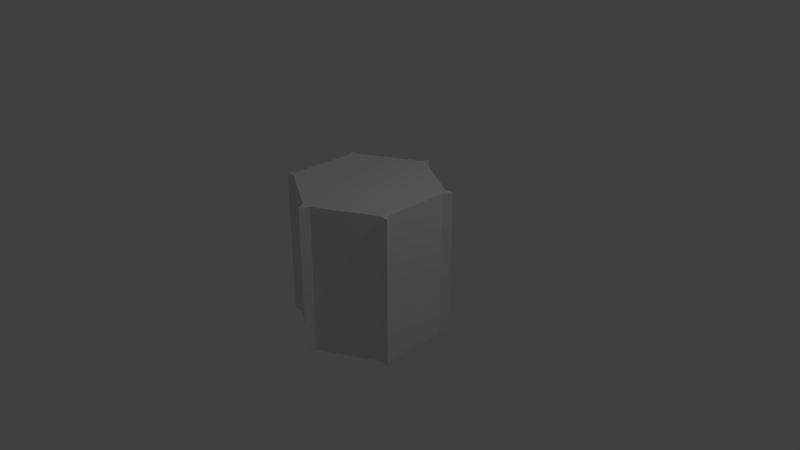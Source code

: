# Source: hexpillar.blend  (saved by Blender 2.79.0; exported with 4.5.12 LTS)
import bpy
from mathutils import Matrix  # noqa: F401  (used for matrix-valued properties, if any)

bpy.ops.wm.read_factory_settings(use_empty=True)
scene = bpy.context.scene
scene.name = 'Scene'

# ---- collections
col_collection_1 = bpy.data.collections.new('Collection 1'); scene.collection.children.link(col_collection_1)

# ---- materials (node trees are filled in below, after node groups)
mat_material = bpy.data.materials.new('Material')
mat_material.alpha_threshold = 0.0
mat_material.use_transparent_shadow = False
mat_material.roughness = 0.5
mat_material.line_color = (0.0, 0.0, 0.0, 1.0)
mat_material_001 = bpy.data.materials.new('Material.001')
mat_material_001.alpha_threshold = 0.0
mat_material_001.use_transparent_shadow = False
mat_material_001.roughness = 0.5
mat_material_001.line_color = (0.0, 0.0, 0.0, 1.0)

# ---- material node trees

# ---- world
world_world = bpy.data.worlds.new('World'); scene.world = world_world
world_world.color = (0.05088, 0.05088, 0.05088)
world_world.use_sun_shadow = False
world_world.sun_shadow_jitter_overblur = 0.0
world_world.cycles.sampling_method = 'MANUAL'

# ---- cameras
cam_camera = bpy.data.cameras.new('Camera')
cam_camera.clip_end = 100.0
cam_camera.lens = 35.0
cam_camera.sensor_width = 32.0
cam_camera.sensor_height = 18.0
cam_camera.ortho_scale = 7.314
cam_camera.dof.focus_distance = 0.0
cam_camera.dof.aperture_fstop = 128.0

# ---- lights
light_lamp = bpy.data.lights.new('Lamp', 'POINT')
light_lamp.transmission_factor = 0.0
light_lamp.cutoff_distance = 30.0
light_lamp.energy = 100.0
light_lamp.shadow_buffer_clip_start = 1.001
light_lamp.shadow_soft_size = 0.1
light_lamp.shadow_maximum_resolution = 0.006
light_lamp.use_absolute_resolution = True

# ---- meshes
me_cylinder_001 = bpy.data.meshes.new('Cylinder.001')
me_cylinder_001.from_pydata([(-0.8011, 0.4625, 0.6667), (-0.931, 0.5375, 0.6667), (-0.8011, 0.5375, 0.6667), (-0.866, 0.425, 0.6667), (-0.06495, -0.9625, 0.6667), (-8.742e-08, -1.075, 0.6667), (0.06495, -0.9625, 0.6667), (-8.742e-08, -0.925, 0.6667), (-0.931, -0.5375, 0.6667), (0.05624, -0.9575, 0.6667), (-0.8011, -0.5375, 0.6667), (-0.866, -0.425, 0.6667), (-0.8011, -0.4625, 0.6667), (0.0, 1.075, 0.6667), (-0.06495, 0.9625, 0.6667), (0.0, 0.925, 0.6667), (0.06495, 0.9625, 0.6667), (0.931, 0.5375, 0.6667), (0.8011, 0.5375, 0.6667), (0.8011, 0.4625, 0.6667), (0.866, 0.425, 0.6667), (0.8011, -0.4625, 0.6667), (0.866, -0.425, 0.6667), (0.8011, -0.5375, 0.6667), (0.931, -0.5375, 0.6667), (0.0, 1.075, -0.6667), (0.06495, 0.9625, -0.6667), (-0.06495, 0.9625, -0.6667), (0.0, 0.925, -0.6667), (-0.931, 0.5375, -0.6667), (-0.8011, 0.4625, -0.6667), (-0.8011, 0.5375, -0.6667), (-0.866, 0.425, -0.6667), (-0.931, -0.5375, -0.6667), (-0.866, -0.425, -0.6667), (-0.8011, -0.4625, -0.6667), (-0.8011, -0.5375, -0.6667), (-0.8011, -0.5253, -0.6667), (0.8011, 0.5375, -0.6667), (0.931, 0.5375, -0.6667), (0.8011, 0.4625, -0.6667), (0.866, 0.425, -0.6667), (0.931, -0.5375, -0.6667), (0.866, -0.425, -0.6667), (0.8011, -0.4625, -0.6667), (0.8011, -0.5375, -0.6667), (0.06495, -0.9625, -0.6667), (0.8011, -0.5253, -0.6667), (-0.06495, -0.9625, -0.6667), (-8.742e-08, -1.075, -0.6667), (-8.742e-08, -0.925, -0.6667)], [], [(13, 16, 26, 25), (0, 3, 32, 30), (1, 2, 31, 29), (19, 18, 38, 40), (15, 14, 27, 28), (17, 20, 41, 39), (8, 11, 34, 33), (12, 10, 36, 37, 35), (21, 22, 43, 44), (7, 9, 6, 46, 50), (5, 4, 48, 49), (24, 23, 45, 42), (14, 15, 16, 13), (1, 3, 0, 2), (4, 5, 6, 9, 7), (24, 22, 21, 23), (10, 12, 11, 8), (17, 18, 19, 20), (28, 26, 16, 15), (39, 38, 18, 17), (46, 49, 48, 50), (36, 33, 34, 35, 37), (45, 47, 44, 43, 42), (26, 28, 27, 25), (39, 41, 40, 38), (31, 30, 32, 29), (40, 41, 20, 19), (25, 27, 14, 13), (49, 46, 6, 5), (44, 47, 45, 23, 21), (42, 43, 22, 24), (35, 34, 11, 12), (33, 36, 10, 8), (50, 48, 4, 7), (30, 31, 2, 0), (29, 32, 3, 1)])
me_cylinder_001.materials.append(mat_material)
me_cylinder_001.use_remesh_preserve_volume = False
me_cylinder_001.use_remesh_preserve_attributes = False
me_cylinder_001.use_mirror_vertex_groups = False
me_cylinder_001.update()
me_cylinder = bpy.data.meshes.new('Cylinder')
me_cylinder.from_pydata([(0.0, 1.0, -1.0), (0.0, 1.0, 1.0), (0.866, 0.5, -1.0), (0.866, 0.5, 1.0), (0.866, -0.5, -1.0), (0.866, -0.5, 1.0), (-8.742e-08, -1.0, -1.0), (-8.742e-08, -1.0, 1.0), (-0.866, -0.5, -1.0), (-0.866, -0.5, 1.0), (-0.866, 0.5, -1.0), (-0.866, 0.5, 1.0)], [], [(0, 1, 3, 2), (2, 3, 5, 4), (4, 5, 7, 6), (6, 7, 9, 8), (3, 1, 11, 9, 7, 5), (8, 9, 11, 10), (10, 11, 1, 0), (0, 2, 4, 6, 8, 10)])
_uv = me_cylinder.uv_layers.new(name='UVMap')
_uv.uv.foreach_set('vector', [0.9923, 2.98e-08, 0.9923, 0.9999, 2.98e-08, 0.9999, 2.98e-08, 1.49e-07, 0.9923, 2.98e-08, 0.9923, 0.9999, 2.98e-08, 0.9999, 2.98e-08, 2.98e-08, 0.9923, 2.98e-08, 0.9923, 0.9999, 2.98e-08, 0.9999, 2.98e-08, 2.98e-08, 0.9923, 2.98e-08, 0.9923, 0.9999, 2.98e-08, 0.9999, 2.98e-08, 1.49e-07, 0.0, 0.0, 0.0, 0.0, 0.0, 0.0, 0.0, 0.0, 0.0, 0.0, 0.0, 0.0, 0.9923, 2.98e-08, 0.9923, 0.9999, 2.98e-08, 0.9999, 2.98e-08, 1.49e-07, 0.9923, 2.98e-08, 0.9923, 0.9999, 2.98e-08, 0.9999, 2.98e-08, 1.49e-07, 0.0, 0.0, 0.0, 0.0, 0.0, 0.0, 0.0, 0.0, 0.0, 0.0, 0.0, 0.0])
me_cylinder.materials.append(mat_material_001)
me_cylinder.use_remesh_preserve_volume = False
me_cylinder.use_remesh_preserve_attributes = False
me_cylinder.use_mirror_vertex_groups = False
me_cylinder.update()

# ---- objects
ob_cylinder_001 = bpy.data.objects.new('Cylinder.001', me_cylinder_001)
ob_cylinder = bpy.data.objects.new('Cylinder', me_cylinder)
ob_lamp = bpy.data.objects.new('Lamp', light_lamp)
ob_camera = bpy.data.objects.new('Camera', cam_camera)

# ---- transforms, parenting, visibility, modifiers, constraints
ob_cylinder_001.location = (0.0, 0.0, 0.0)
ob_cylinder_001.scale = (1.0, 1.0, 1.5)
ob_cylinder_001.lineart.crease_threshold = 0.0
ob_cylinder.location = (0.0, 0.0, 0.0)
ob_cylinder.lineart.crease_threshold = 0.0
ob_lamp.location = (4.076, 1.005, 5.904)
ob_lamp.rotation_euler = (0.6503, 0.05522, 1.866)
ob_lamp.lock_rotations_4d = False
ob_lamp.empty_display_type = 'ARROWS'
ob_lamp.color = (0.0, 0.0, 0.0, 0.0)
ob_lamp.lineart.crease_threshold = 0.0
ob_camera.location = (7.481, -6.508, 5.344)
ob_camera.rotation_euler = (1.109, 0.0, 0.8149)
ob_camera.lock_rotations_4d = False
ob_camera.empty_display_type = 'ARROWS'
ob_camera.color = (0.0, 0.0, 0.0, 0.0)
ob_camera.display_type = 'WIRE'
ob_camera.lineart.crease_threshold = 0.0

# ---- collection membership
col_collection_1.objects.link(ob_cylinder_001)
col_collection_1.objects.link(ob_cylinder)
col_collection_1.objects.link(ob_lamp)
col_collection_1.objects.link(ob_camera)

# ---- scene / render settings (as saved in the file)
scene.camera = ob_camera
scene.frame_start = 1; scene.frame_end = 250; scene.frame_set(1)
scene.render.engine = 'BLENDER_EEVEE_NEXT'
scene.render.resolution_percentage = 50
scene.render.dither_intensity = 0.0
scene.cycles.use_denoising = False
scene.cycles.samples = 128
scene.cycles.sampling_pattern = 'TABULATED_SOBOL'
scene.cycles.use_adaptive_sampling = False
scene.cycles.use_light_tree = False
scene.cycles.blur_glossy = 0.0
scene.cycles.sample_clamp_indirect = 0.0
scene.view_settings.view_transform = 'Standard'
bpy.context.view_layer.update()
